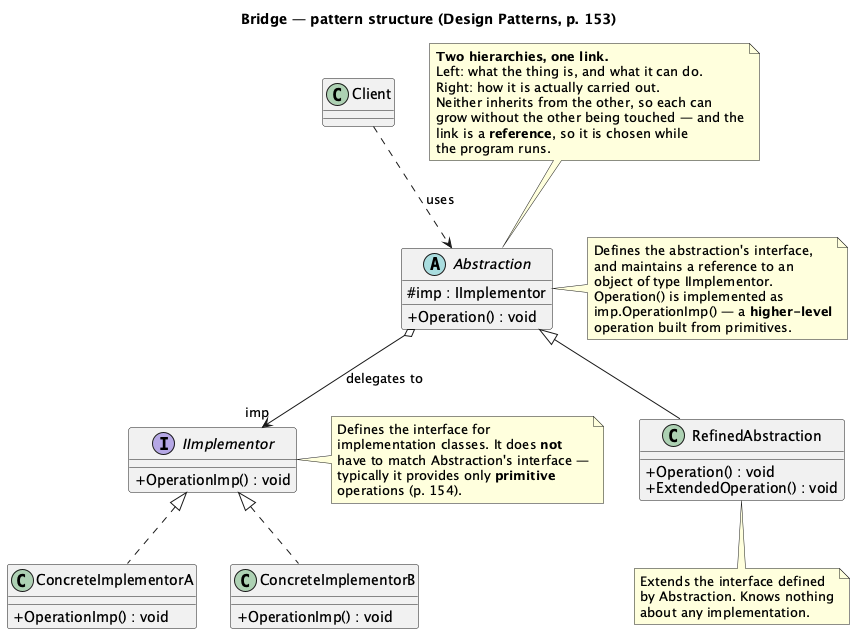

The diagram above was rendered by PlantUML. Its source (embedded in the PNG):
@startuml "Bridge - Pattern Structure - Class Diagram"
skinparam classAttributeIconSize 0
title Bridge — pattern structure (Design Patterns, p. 153)


class Client

abstract class Abstraction {
  # imp : IImplementor
  + Operation() : void
}
note right of Abstraction
  Defines the abstraction's interface,
  and maintains a reference to an
  object of type IImplementor.
  Operation() is implemented as
  imp.OperationImp() — a <b>higher-level</b>
  operation built from primitives.
end note

class RefinedAbstraction {
  + Operation() : void
  + ExtendedOperation() : void
}
note bottom of RefinedAbstraction
  Extends the interface defined
  by Abstraction. Knows nothing
  about any implementation.
end note

interface IImplementor {
  + OperationImp() : void
}
note right of IImplementor
  Defines the interface for
  implementation classes. It does <b>not</b>
  have to match Abstraction's interface —
  typically it provides only <b>primitive</b>
  operations (p. 154).
end note

class ConcreteImplementorA {
  + OperationImp() : void
}
class ConcreteImplementorB {
  + OperationImp() : void
}

Client ..> Abstraction : uses
Abstraction o--> "imp" IImplementor : delegates to
Abstraction <|-- RefinedAbstraction
IImplementor <|.. ConcreteImplementorA
IImplementor <|.. ConcreteImplementorB

note as N1
  <b>Two hierarchies, one link.</b>
  Left: what the thing is, and what it can do.
  Right: how it is actually carried out.
  Neither inherits from the other, so each can
  grow without the other being touched — and the
  link is a <b>reference</b>, so it is chosen while
  the program runs.
end note
N1 .. Abstraction

@enduml